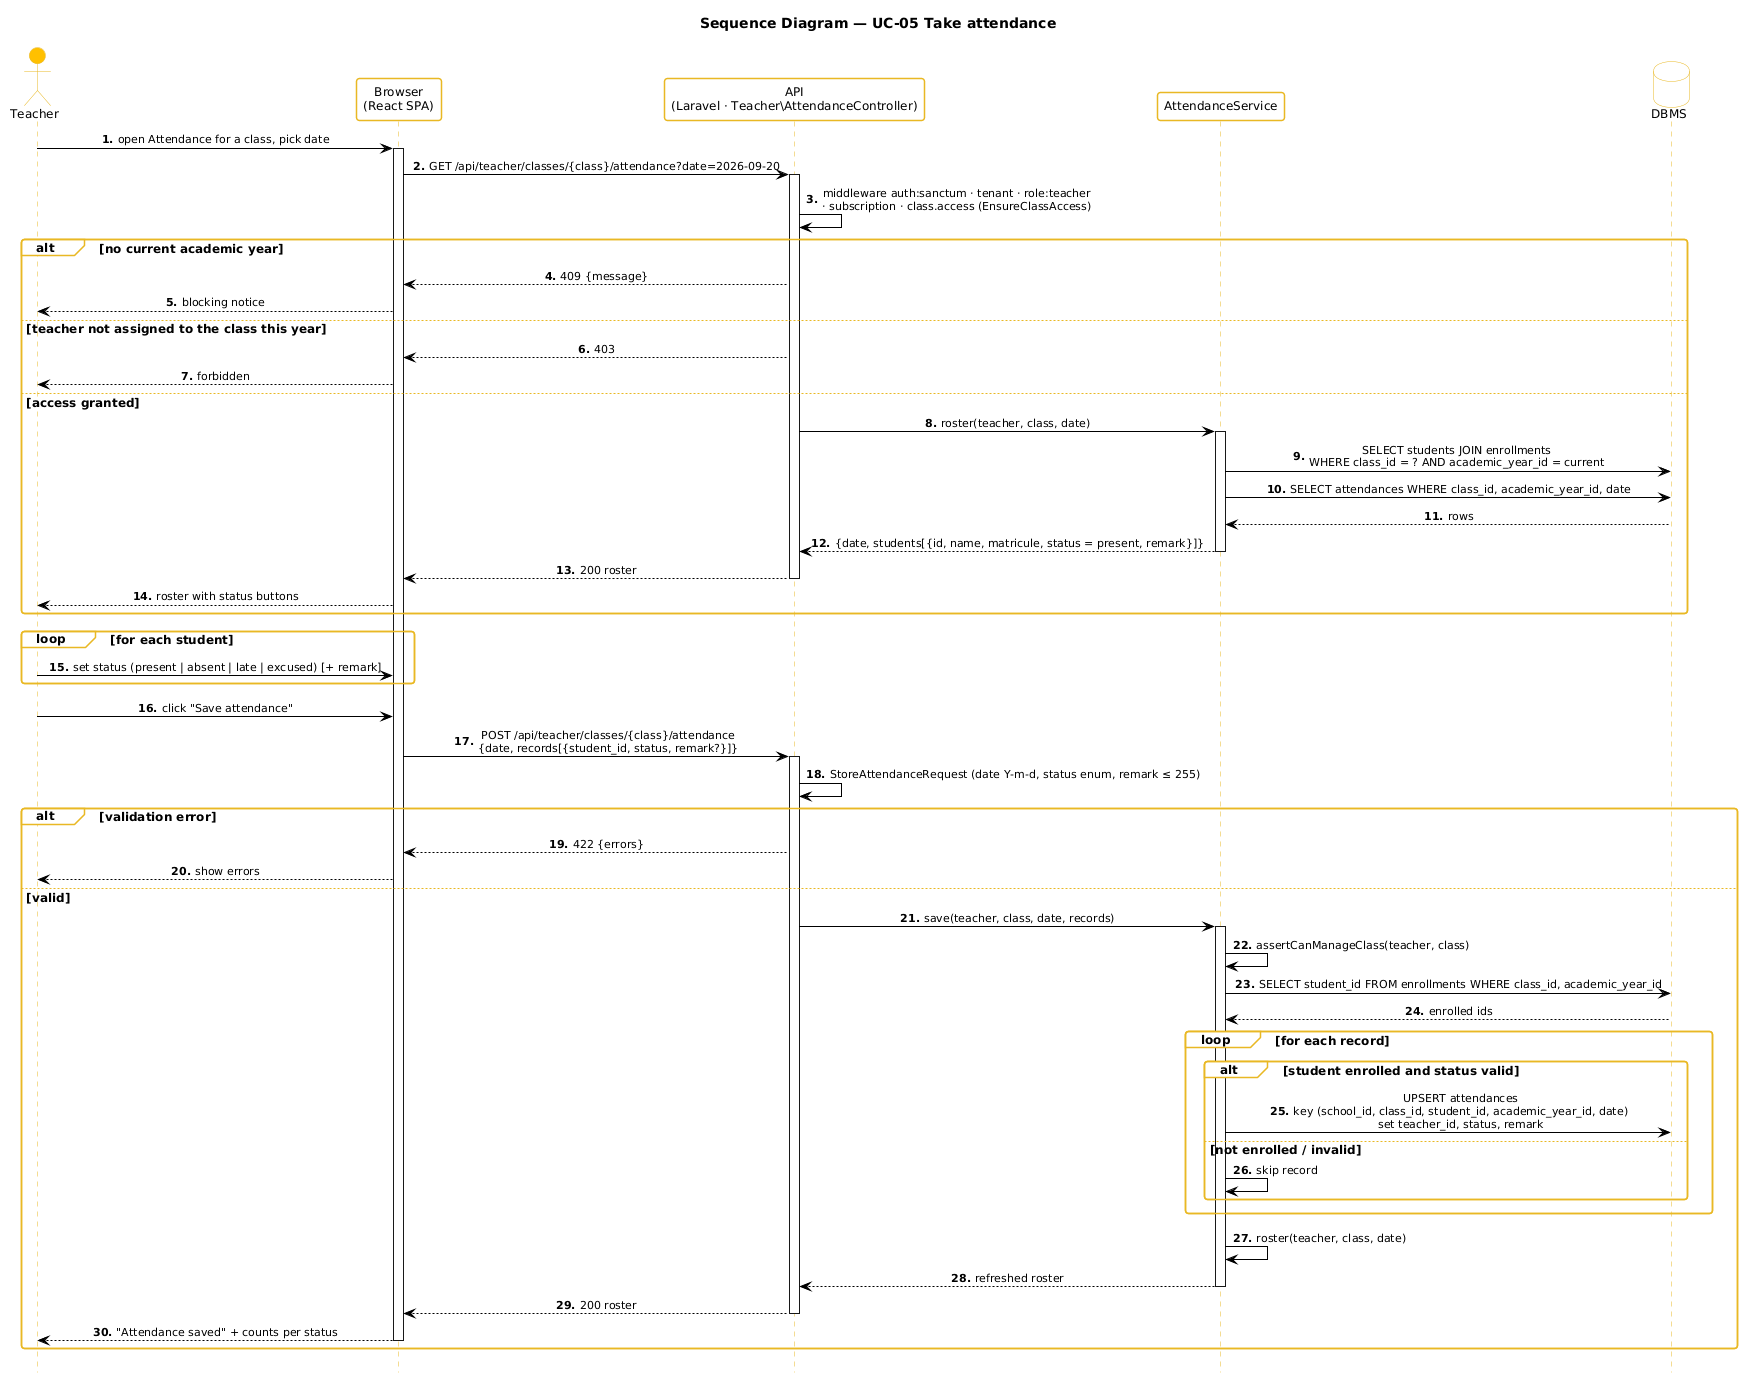

The diagram above was rendered by PlantUML. Its source (embedded in the PNG):
@startuml 24-sequence-take-attendance
!include _style.iuml
title Sequence Diagram — UC-05 Take attendance
autonumber "<b>0."
hide footbox

actor "Teacher" as teacher
participant "Browser\n(React SPA)" as spa
participant "API\n(Laravel · Teacher\\AttendanceController)" as api
participant "AttendanceService" as svc
database "DBMS" as db

teacher -> spa : open Attendance for a class, pick date
activate spa
spa -> api : GET /api/teacher/classes/{class}/attendance?date=2026-09-20
activate api
api -> api : middleware auth:sanctum · tenant · role:teacher\n· subscription · class.access (EnsureClassAccess)
alt no current academic year
  api --> spa : 409 {message}
  spa --> teacher : blocking notice
else teacher not assigned to the class this year
  api --> spa : 403
  spa --> teacher : forbidden
else access granted
  api -> svc : roster(teacher, class, date)
  activate svc
  svc -> db : SELECT students JOIN enrollments\nWHERE class_id = ? AND academic_year_id = current
  svc -> db : SELECT attendances WHERE class_id, academic_year_id, date
  db --> svc : rows
  svc --> api : {date, students[{id, name, matricule, status = present, remark}]}
  deactivate svc
  api --> spa : 200 roster
  deactivate api
  spa --> teacher : roster with status buttons
end

loop for each student
  teacher -> spa : set status (present | absent | late | excused) [+ remark]
end
teacher -> spa : click "Save attendance"
spa -> api : POST /api/teacher/classes/{class}/attendance\n{date, records[{student_id, status, remark?}]}
activate api
api -> api : StoreAttendanceRequest (date Y-m-d, status enum, remark ≤ 255)
alt validation error
  api --> spa : 422 {errors}
  spa --> teacher : show errors
else valid
  api -> svc : save(teacher, class, date, records)
  activate svc
  svc -> svc : assertCanManageClass(teacher, class)
  svc -> db : SELECT student_id FROM enrollments WHERE class_id, academic_year_id
  db --> svc : enrolled ids
  loop for each record
    alt student enrolled and status valid
      svc -> db : UPSERT attendances\nkey (school_id, class_id, student_id, academic_year_id, date)\nset teacher_id, status, remark
    else not enrolled / invalid
      svc -> svc : skip record
    end
  end
  svc -> svc : roster(teacher, class, date)
  svc --> api : refreshed roster
  deactivate svc
  api --> spa : 200 roster
  deactivate api
  spa --> teacher : "Attendance saved" + counts per status
  deactivate spa
end
@enduml